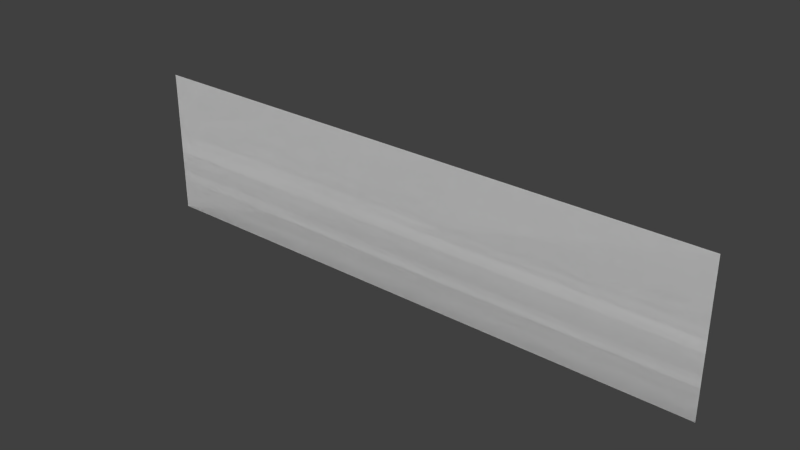 # Source: stklib_lowAnimGrass_a.blend  (saved by Blender 2.71.0; exported with 4.5.12 LTS)
import bpy
from mathutils import Matrix  # noqa: F401  (used for matrix-valued properties, if any)

bpy.ops.wm.read_factory_settings(use_empty=True)
scene = bpy.context.scene
scene.name = 'Scene'

# ---- collections
col_collection_1 = bpy.data.collections.new('Collection 1'); scene.collection.children.link(col_collection_1)

# ---- world
world_world = bpy.data.worlds.new('World'); scene.world = world_world
world_world.color = (0.05088, 0.05088, 0.05088)
world_world.use_sun_shadow = False
world_world.sun_shadow_jitter_overblur = 0.0
world_world.cycles.sampling_method = 'MANUAL'
world_world.cycles.sample_map_resolution = 256

# ---- meshes
me_plane = bpy.data.meshes.new('Plane')
me_plane.from_pydata([(-3.0, 8.345e-07, 0.0), (3.0, 8.345e-07, 0.0), (-3.0, -8.345e-07, 1.5), (3.0, -8.345e-07, 1.5)], [], [(0, 1, 3, 2)])
_uv = me_plane.uv_layers.new(name='UVMap')
_uv.uv.foreach_set('vector', [0.0, 0.0, 3.0, 0.0, 3.0, 0.5, 0.0, 0.5])
_ca = me_plane.color_attributes.new('Col', 'BYTE_COLOR', 'CORNER')
_ca.data.foreach_set('color', [0.0, 0.0, 0.0, 1.0, 0.0, 0.0, 0.0, 1.0, 0.2159, 0.2159, 0.2159, 1.0, 0.2159, 0.2159, 0.2159, 1.0])
me_plane.use_remesh_preserve_volume = False
me_plane.use_remesh_preserve_attributes = False
me_plane.use_mirror_vertex_groups = False
me_plane.update()

# ---- objects
ob_stklib_lowanimgrass_a_main = bpy.data.objects.new('stklib_lowAnimGrass_a_main', me_plane)

# ---- transforms, parenting, visibility, modifiers, constraints
ob_stklib_lowanimgrass_a_main.location = (0.0, 0.0, 0.0)
ob_stklib_lowanimgrass_a_main.lineart.crease_threshold = 0.0
_m = ob_stklib_lowanimgrass_a_main.modifiers.new('Solidify', 'SOLIDIFY')
_m.thickness = 0.0
_m.use_rim = False
_m.nonmanifold_thickness_mode = 'FIXED'
_m.nonmanifold_merge_threshold = 0.0003

# ---- collection membership
col_collection_1.objects.link(ob_stklib_lowanimgrass_a_main)

# ---- scene / render settings (as saved in the file)
scene.frame_start = 1; scene.frame_end = 250; scene.frame_set(1)
scene.render.engine = 'BLENDER_EEVEE_NEXT'
scene.render.resolution_percentage = 50
scene.render.dither_intensity = 0.0
scene.cycles.use_denoising = False
scene.cycles.samples = 10
scene.cycles.sampling_pattern = 'TABULATED_SOBOL'
scene.cycles.light_sampling_threshold = 0.0
scene.cycles.use_adaptive_sampling = False
scene.cycles.use_light_tree = False
scene.cycles.blur_glossy = 0.0
scene.cycles.volume_bounces = 1
scene.cycles.pixel_filter_type = 'GAUSSIAN'
scene.cycles.sample_clamp_indirect = 0.0
scene.view_settings.view_transform = 'Standard'
bpy.context.view_layer.update()

# ---- added for rendering (the .blend has no active camera and no usable light): camera, sun
cam_auto = bpy.data.cameras.new('AutoCamera')
cam_auto.lens = 50.0
cam_auto.sensor_width = 36.0
cam_auto.clip_end = 1000.0
ob_auto_camera = bpy.data.objects.new('AutoCamera', cam_auto)
scene.collection.objects.link(ob_auto_camera)
ob_auto_camera.location = (5.7222, -6.86664, 5.32776)
ob_auto_camera.rotation_euler = (1.09748, -7.21219e-08, 0.694738)
scene.camera = ob_auto_camera
light_auto_sun = bpy.data.lights.new('AutoSun', 'SUN')
light_auto_sun.energy = 3.0
light_auto_sun.angle = 0.0523599
ob_auto_sun = bpy.data.objects.new('AutoSun', light_auto_sun)
scene.collection.objects.link(ob_auto_sun)
ob_auto_sun.rotation_euler = (0.872665, 0.174533, 0.523599)
bpy.context.view_layer.update()
